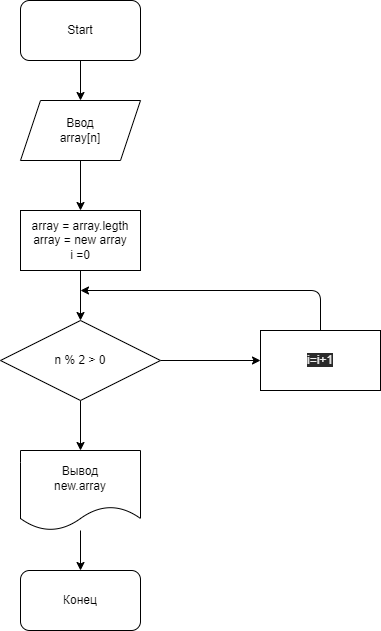

The diagram above was exported from draw.io. Its source (the exported page's mxGraphModel, read from the mxfile embedded in the PNG):
<mxGraphModel dx="881" dy="733" grid="1" gridSize="10" guides="1" tooltips="1" connect="1" arrows="1" fold="1" page="1" pageScale="1" pageWidth="827" pageHeight="1169" math="0" shadow="0">
  <root>
    <mxCell id="0" />
    <mxCell id="1" parent="0" />
    <mxCell id="7" value="" style="edgeStyle=none;html=1;" edge="1" parent="1" source="2" target="3">
      <mxGeometry relative="1" as="geometry" />
    </mxCell>
    <mxCell id="2" value="Start" style="rounded=1;whiteSpace=wrap;html=1;" vertex="1" parent="1">
      <mxGeometry x="130" y="30" width="120" height="60" as="geometry" />
    </mxCell>
    <mxCell id="8" value="" style="edgeStyle=none;html=1;" edge="1" parent="1" source="3" target="5">
      <mxGeometry relative="1" as="geometry" />
    </mxCell>
    <mxCell id="3" value="Ввод&lt;br&gt;array[n]" style="shape=parallelogram;perimeter=parallelogramPerimeter;whiteSpace=wrap;html=1;fixedSize=1;" vertex="1" parent="1">
      <mxGeometry x="130" y="130" width="120" height="60" as="geometry" />
    </mxCell>
    <mxCell id="10" value="" style="edgeStyle=none;html=1;" edge="1" parent="1" source="4" target="6">
      <mxGeometry relative="1" as="geometry" />
    </mxCell>
    <mxCell id="12" value="" style="edgeStyle=none;html=1;" edge="1" parent="1" source="4" target="11">
      <mxGeometry relative="1" as="geometry" />
    </mxCell>
    <mxCell id="4" value="n % 2 &amp;gt; 0" style="rhombus;whiteSpace=wrap;html=1;" vertex="1" parent="1">
      <mxGeometry x="110" y="350" width="160" height="80" as="geometry" />
    </mxCell>
    <mxCell id="9" value="" style="edgeStyle=none;html=1;" edge="1" parent="1" source="5" target="4">
      <mxGeometry relative="1" as="geometry" />
    </mxCell>
    <mxCell id="5" value="array = array.legth&lt;br&gt;array = new array&lt;br&gt;i =0" style="rounded=0;whiteSpace=wrap;html=1;" vertex="1" parent="1">
      <mxGeometry x="130" y="240" width="120" height="60" as="geometry" />
    </mxCell>
    <mxCell id="15" value="" style="edgeStyle=none;html=1;" edge="1" parent="1" source="6" target="14">
      <mxGeometry relative="1" as="geometry" />
    </mxCell>
    <mxCell id="6" value="Вывод&lt;br&gt;new.array" style="shape=document;whiteSpace=wrap;html=1;boundedLbl=1;" vertex="1" parent="1">
      <mxGeometry x="130" y="480" width="120" height="80" as="geometry" />
    </mxCell>
    <mxCell id="13" style="edgeStyle=none;html=1;" edge="1" parent="1" source="11">
      <mxGeometry relative="1" as="geometry">
        <mxPoint x="190" y="320" as="targetPoint" />
        <Array as="points">
          <mxPoint x="430" y="320" />
        </Array>
      </mxGeometry>
    </mxCell>
    <mxCell id="11" value="&lt;span style=&quot;color: rgb(240 , 240 , 240) ; font-family: &amp;#34;helvetica&amp;#34; ; font-size: 12px ; font-style: normal ; font-weight: 400 ; letter-spacing: normal ; text-align: center ; text-indent: 0px ; text-transform: none ; word-spacing: 0px ; background-color: rgb(42 , 42 , 42) ; display: inline ; float: none&quot;&gt;i=i+1&lt;/span&gt;" style="whiteSpace=wrap;html=1;" vertex="1" parent="1">
      <mxGeometry x="370" y="360" width="120" height="60" as="geometry" />
    </mxCell>
    <mxCell id="14" value="Конец" style="rounded=1;whiteSpace=wrap;html=1;" vertex="1" parent="1">
      <mxGeometry x="130" y="600" width="120" height="60" as="geometry" />
    </mxCell>
  </root>
</mxGraphModel>